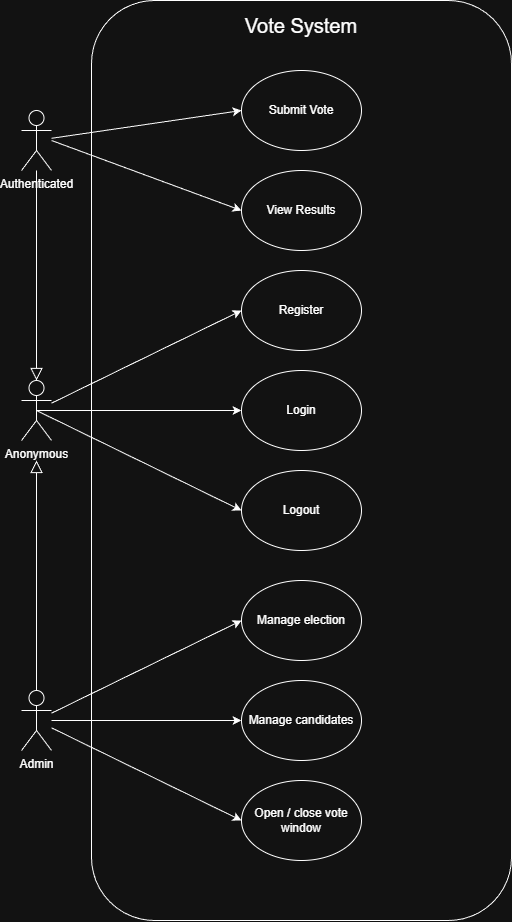

The diagram above was exported from draw.io. Its source (the exported page's mxGraphModel, read from the mxfile embedded in the PNG):
<mxGraphModel dx="2431" dy="914" grid="1" gridSize="10" guides="1" tooltips="1" connect="1" arrows="1" fold="1" page="1" pageScale="1" pageWidth="827" pageHeight="1169" math="0" shadow="0">
  <root>
    <mxCell id="0" />
    <mxCell id="1" parent="0" />
    <mxCell id="l-obYh8U58BoCLh4iS7J-4" parent="1" style="rounded=1;whiteSpace=wrap;html=1;" value="" vertex="1">
      <mxGeometry height="920" width="420" x="160" y="10" as="geometry" />
    </mxCell>
    <mxCell id="l-obYh8U58BoCLh4iS7J-14" edge="1" parent="1" source="l-obYh8U58BoCLh4iS7J-1" style="rounded=0;orthogonalLoop=1;jettySize=auto;html=1;entryX=0;entryY=0.5;entryDx=0;entryDy=0;" target="l-obYh8U58BoCLh4iS7J-6">
      <mxGeometry relative="1" as="geometry" />
    </mxCell>
    <mxCell id="l-obYh8U58BoCLh4iS7J-15" edge="1" parent="1" source="l-obYh8U58BoCLh4iS7J-1" style="rounded=0;orthogonalLoop=1;jettySize=auto;html=1;exitX=0.5;exitY=0.5;exitDx=0;exitDy=0;exitPerimeter=0;entryX=0;entryY=0.5;entryDx=0;entryDy=0;" target="l-obYh8U58BoCLh4iS7J-7">
      <mxGeometry relative="1" as="geometry" />
    </mxCell>
    <mxCell id="l-obYh8U58BoCLh4iS7J-16" edge="1" parent="1" source="l-obYh8U58BoCLh4iS7J-1" style="rounded=0;orthogonalLoop=1;jettySize=auto;html=1;exitX=0.5;exitY=0.5;exitDx=0;exitDy=0;exitPerimeter=0;entryX=0;entryY=0.5;entryDx=0;entryDy=0;" target="l-obYh8U58BoCLh4iS7J-8">
      <mxGeometry relative="1" as="geometry" />
    </mxCell>
    <mxCell id="l-obYh8U58BoCLh4iS7J-1" parent="1" style="shape=umlActor;verticalLabelPosition=bottom;verticalAlign=top;html=1;outlineConnect=0;" value="Anonymous" vertex="1">
      <mxGeometry height="60" width="30" x="90" y="390" as="geometry" />
    </mxCell>
    <mxCell id="l-obYh8U58BoCLh4iS7J-5" parent="1" style="text;html=1;whiteSpace=wrap;strokeColor=none;fillColor=none;align=center;verticalAlign=middle;rounded=0;" value="&lt;font style=&quot;font-size: 20px;&quot;&gt;Vote System&lt;/font&gt;" vertex="1">
      <mxGeometry height="30" width="150" x="295" y="20" as="geometry" />
    </mxCell>
    <mxCell id="l-obYh8U58BoCLh4iS7J-6" parent="1" style="ellipse;whiteSpace=wrap;html=1;" value="Register" vertex="1">
      <mxGeometry height="80" width="120" x="310" y="280" as="geometry" />
    </mxCell>
    <mxCell id="l-obYh8U58BoCLh4iS7J-7" parent="1" style="ellipse;whiteSpace=wrap;html=1;" value="Login" vertex="1">
      <mxGeometry height="80" width="120" x="310" y="380" as="geometry" />
    </mxCell>
    <mxCell id="l-obYh8U58BoCLh4iS7J-8" parent="1" style="ellipse;whiteSpace=wrap;html=1;" value="Logout" vertex="1">
      <mxGeometry height="80" width="120" x="310" y="480" as="geometry" />
    </mxCell>
    <mxCell id="l-obYh8U58BoCLh4iS7J-9" parent="1" style="ellipse;whiteSpace=wrap;html=1;" value="Submit Vote" vertex="1">
      <mxGeometry height="80" width="120" x="310" y="80" as="geometry" />
    </mxCell>
    <mxCell id="l-obYh8U58BoCLh4iS7J-10" parent="1" style="ellipse;whiteSpace=wrap;html=1;" value="View Results" vertex="1">
      <mxGeometry height="80" width="120" x="310" y="180" as="geometry" />
    </mxCell>
    <mxCell id="l-obYh8U58BoCLh4iS7J-22" edge="1" parent="1" source="l-obYh8U58BoCLh4iS7J-19" style="rounded=0;orthogonalLoop=1;jettySize=auto;html=1;entryX=0;entryY=0.5;entryDx=0;entryDy=0;" target="l-obYh8U58BoCLh4iS7J-20">
      <mxGeometry relative="1" as="geometry" />
    </mxCell>
    <mxCell id="l-obYh8U58BoCLh4iS7J-23" edge="1" parent="1" source="l-obYh8U58BoCLh4iS7J-19" style="rounded=0;orthogonalLoop=1;jettySize=auto;html=1;entryX=0;entryY=0.5;entryDx=0;entryDy=0;" target="l-obYh8U58BoCLh4iS7J-21">
      <mxGeometry relative="1" as="geometry" />
    </mxCell>
    <mxCell id="l-obYh8U58BoCLh4iS7J-25" edge="1" parent="1" source="l-obYh8U58BoCLh4iS7J-19" style="rounded=0;orthogonalLoop=1;jettySize=auto;html=1;entryX=0;entryY=0.5;entryDx=0;entryDy=0;" target="l-obYh8U58BoCLh4iS7J-24">
      <mxGeometry relative="1" as="geometry" />
    </mxCell>
    <mxCell id="l-obYh8U58BoCLh4iS7J-19" parent="1" style="shape=umlActor;verticalLabelPosition=bottom;verticalAlign=top;html=1;outlineConnect=0;" value="Admin" vertex="1">
      <mxGeometry height="60" width="30" x="90" y="700" as="geometry" />
    </mxCell>
    <mxCell id="l-obYh8U58BoCLh4iS7J-20" parent="1" style="ellipse;whiteSpace=wrap;html=1;" value="Manage election" vertex="1">
      <mxGeometry height="80" width="120" x="310" y="590" as="geometry" />
    </mxCell>
    <mxCell id="l-obYh8U58BoCLh4iS7J-21" parent="1" style="ellipse;whiteSpace=wrap;html=1;" value="Manage candidates" vertex="1">
      <mxGeometry height="80" width="120" x="310" y="690" as="geometry" />
    </mxCell>
    <mxCell id="l-obYh8U58BoCLh4iS7J-24" parent="1" style="ellipse;whiteSpace=wrap;html=1;" value="Open / close vote window" vertex="1">
      <mxGeometry height="80" width="120" x="310" y="790" as="geometry" />
    </mxCell>
    <mxCell id="l-obYh8U58BoCLh4iS7J-27" edge="1" parent="1" style="edgeStyle=orthogonalEdgeStyle;rounded=0;orthogonalLoop=1;jettySize=auto;html=1;entryX=0.5;entryY=0;entryDx=0;entryDy=0;entryPerimeter=0;startArrow=block;startFill=0;endArrow=none;endFill=0;startSize=10;" target="l-obYh8U58BoCLh4iS7J-19">
      <mxGeometry relative="1" as="geometry">
        <mxPoint x="105" y="470" as="sourcePoint" />
      </mxGeometry>
    </mxCell>
    <mxCell id="l-obYh8U58BoCLh4iS7J-30" edge="1" parent="1" source="l-obYh8U58BoCLh4iS7J-29" style="rounded=0;orthogonalLoop=1;jettySize=auto;html=1;entryX=0;entryY=0.5;entryDx=0;entryDy=0;" target="l-obYh8U58BoCLh4iS7J-9">
      <mxGeometry relative="1" as="geometry" />
    </mxCell>
    <mxCell id="l-obYh8U58BoCLh4iS7J-31" edge="1" parent="1" style="rounded=0;orthogonalLoop=1;jettySize=auto;html=1;entryX=0;entryY=0.5;entryDx=0;entryDy=0;" target="l-obYh8U58BoCLh4iS7J-10">
      <mxGeometry relative="1" as="geometry">
        <mxPoint x="120" y="150" as="sourcePoint" />
      </mxGeometry>
    </mxCell>
    <mxCell id="l-obYh8U58BoCLh4iS7J-29" parent="1" style="shape=umlActor;verticalLabelPosition=bottom;verticalAlign=top;html=1;outlineConnect=0;" value="Authenticated" vertex="1">
      <mxGeometry height="60" width="30" x="90" y="120" as="geometry" />
    </mxCell>
    <mxCell id="l-obYh8U58BoCLh4iS7J-32" edge="1" parent="1" source="l-obYh8U58BoCLh4iS7J-29" style="edgeStyle=orthogonalEdgeStyle;rounded=0;orthogonalLoop=1;jettySize=auto;html=1;entryX=0.5;entryY=0;entryDx=0;entryDy=0;entryPerimeter=0;endArrow=block;endFill=0;endSize=10;" target="l-obYh8U58BoCLh4iS7J-1">
      <mxGeometry relative="1" as="geometry" />
    </mxCell>
  </root>
</mxGraphModel>